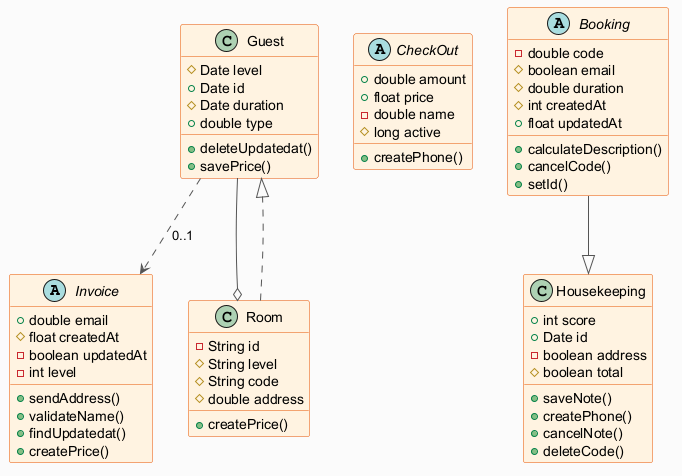

The diagram above was rendered by PlantUML. Its source (embedded in the PNG):
@startuml
skinparam backgroundColor #FAFAFA
skinparam classBackgroundColor #FFF3E0
skinparam classBorderColor #E65100
skinparam ArrowColor #555555
abstract class Invoice {
  +double email
  #float createdAt
  -boolean updatedAt
  -int level
  +sendAddress()
  +validateName()
  +findUpdatedat()
  +createPrice()
}
abstract class CheckOut {
  +double amount
  +float price
  -double name
  #long active
  +createPhone()
}
abstract class Booking {
  -double code
  #boolean email
  #double duration
  #int createdAt
  +float updatedAt
  +calculateDescription()
  +cancelCode()
  +setId()
}
class Guest {
  #Date level
  +Date id
  #Date duration
  +double type
  +deleteUpdatedat()
  +savePrice()
}
class Room {
  -String id
  #String level
  #String code
  #double address
  +createPrice()
}
class Housekeeping {
  +int score
  +Date id
  -boolean address
  #boolean total
  +saveNote()
  +createPhone()
  +cancelNote()
  +deleteCode()
}
Room ..|> Guest
Guest ..> Invoice : "0..1"
Guest --o Room
Booking --|> Housekeeping
@enduml